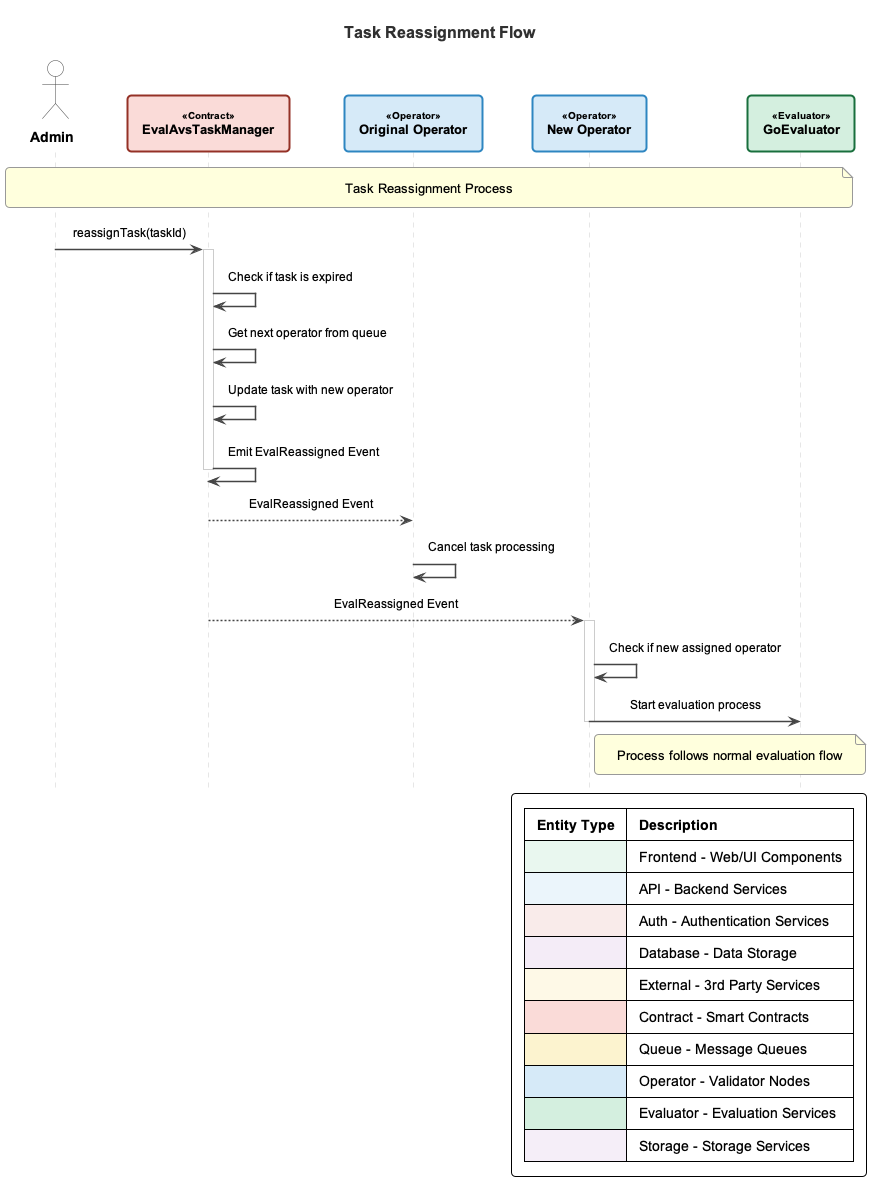

The diagram above was rendered by PlantUML. Its source (embedded in the PNG):
@startuml avs-reassignment-flow

!include common-style.puml

' Maintain some specific customizations for this diagram
skinparam linetype ortho
skinparam ParticipantPadding 20
skinparam SequenceBoxPadding 10
skinparam ArrowThickness 1.5

title Task Reassignment Flow

actor Admin
participant "EvalAvsTaskManager" as TaskManager <<Contract>>
participant "Original Operator" as OriginalOperator <<Operator>>
participant "New Operator" as NewOperator <<Operator>>
participant "GoEvaluator" as GoEvaluator <<Evaluator>>

note over Admin, GoEvaluator: Task Reassignment Process

Admin -> TaskManager: reassignTask(taskId)
activate TaskManager
TaskManager -> TaskManager: Check if task is expired
TaskManager -> TaskManager: Get next operator from queue
TaskManager -> TaskManager: Update task with new operator
TaskManager -> TaskManager: Emit EvalReassigned Event
deactivate TaskManager

TaskManager --> OriginalOperator: EvalReassigned Event
OriginalOperator -> OriginalOperator: Cancel task processing

TaskManager --> NewOperator: EvalReassigned Event
activate NewOperator
NewOperator -> NewOperator: Check if new assigned operator
NewOperator -> GoEvaluator: Start evaluation process
note right of NewOperator: Process follows normal evaluation flow
deactivate NewOperator
@enduml